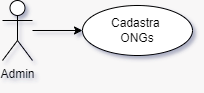

The diagram above was exported from draw.io. Its source (the exported page's mxGraphModel, read from the mxfile embedded in the PNG):
<mxGraphModel dx="1079" dy="446" grid="0" gridSize="10" guides="1" tooltips="1" connect="1" arrows="1" fold="1" page="1" pageScale="1" pageWidth="827" pageHeight="1169" background="#f8f7f7" math="0" shadow="1">
  <root>
    <mxCell id="0" />
    <mxCell id="1" parent="0" />
    <mxCell id="_ON2d7y79rQwR8TZ6Gl4-5" style="edgeStyle=orthogonalEdgeStyle;rounded=0;orthogonalLoop=1;jettySize=auto;html=1;entryX=0;entryY=0.5;entryDx=0;entryDy=0;labelBackgroundColor=none;fontColor=default;" edge="1" parent="1" source="_ON2d7y79rQwR8TZ6Gl4-1" target="_ON2d7y79rQwR8TZ6Gl4-4">
      <mxGeometry relative="1" as="geometry" />
    </mxCell>
    <mxCell id="_ON2d7y79rQwR8TZ6Gl4-1" value="Admin" style="shape=umlActor;verticalLabelPosition=bottom;verticalAlign=top;html=1;rounded=0;labelBackgroundColor=none;" vertex="1" parent="1">
      <mxGeometry x="50" y="110" width="30" height="60" as="geometry" />
    </mxCell>
    <mxCell id="_ON2d7y79rQwR8TZ6Gl4-4" value="Cadastra&amp;nbsp;&lt;div&gt;ONGs&lt;/div&gt;" style="ellipse;whiteSpace=wrap;html=1;rounded=0;labelBackgroundColor=none;" vertex="1" parent="1">
      <mxGeometry x="130" y="115" width="110" height="50" as="geometry" />
    </mxCell>
  </root>
</mxGraphModel>